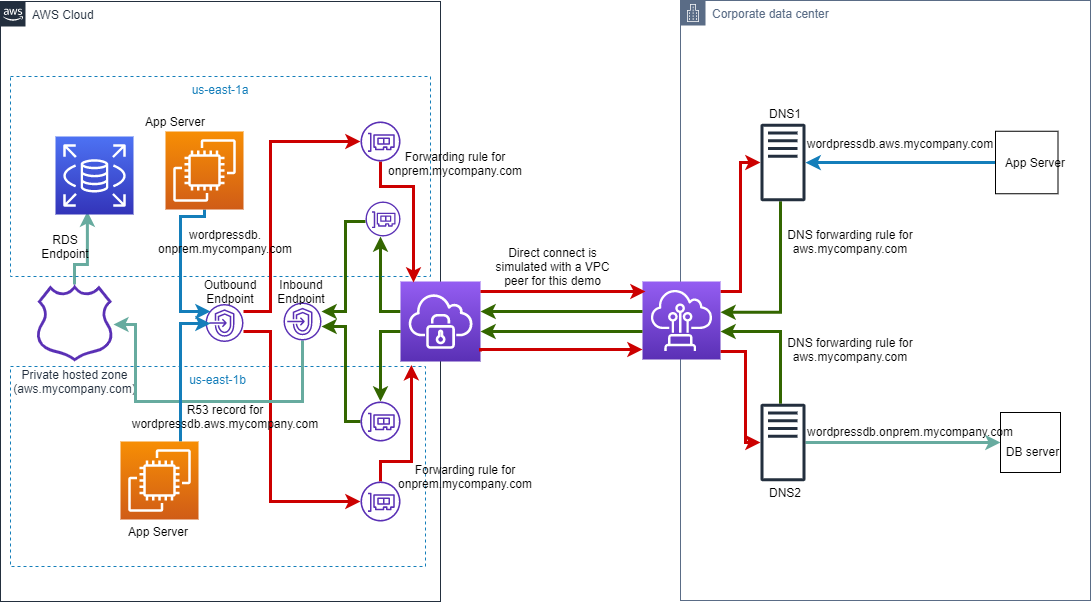

The diagram above was exported from draw.io. Its source (the exported page's mxGraphModel, read from the mxfile embedded in the PNG):
<mxGraphModel dx="926" dy="626" grid="1" gridSize="5" guides="1" tooltips="1" connect="1" arrows="1" fold="1" page="1" pageScale="1" pageWidth="850" pageHeight="1100" math="0" shadow="0">
  <root>
    <mxCell id="0" />
    <mxCell id="1" parent="0" />
    <mxCell id="DIVzYF3PgSTLN47Gyhin-1" value="AWS Cloud" style="points=[[0,0],[0.25,0],[0.5,0],[0.75,0],[1,0],[1,0.25],[1,0.5],[1,0.75],[1,1],[0.75,1],[0.5,1],[0.25,1],[0,1],[0,0.75],[0,0.5],[0,0.25]];outlineConnect=0;gradientColor=none;html=1;whiteSpace=wrap;fontSize=12;fontStyle=0;shape=mxgraph.aws4.group;grIcon=mxgraph.aws4.group_aws_cloud_alt;strokeColor=#232F3E;fillColor=none;verticalAlign=top;align=left;spacingLeft=30;fontColor=#232F3E;dashed=0;" parent="1" vertex="1">
      <mxGeometry x="120" y="40" width="440" height="600" as="geometry" />
    </mxCell>
    <mxCell id="DIVzYF3PgSTLN47Gyhin-3" value="Corporate data center" style="points=[[0,0],[0.25,0],[0.5,0],[0.75,0],[1,0],[1,0.25],[1,0.5],[1,0.75],[1,1],[0.75,1],[0.5,1],[0.25,1],[0,1],[0,0.75],[0,0.5],[0,0.25]];outlineConnect=0;gradientColor=none;html=1;whiteSpace=wrap;fontSize=12;fontStyle=0;shape=mxgraph.aws4.group;grIcon=mxgraph.aws4.group_corporate_data_center;strokeColor=#5A6C86;fillColor=none;verticalAlign=top;align=left;spacingLeft=30;fontColor=#5A6C86;dashed=0;" parent="1" vertex="1">
      <mxGeometry x="800" y="39" width="410" height="600" as="geometry" />
    </mxCell>
    <mxCell id="DIVzYF3PgSTLN47Gyhin-95" style="edgeStyle=orthogonalEdgeStyle;rounded=0;orthogonalLoop=1;jettySize=auto;html=1;strokeColor=#CC0000;strokeWidth=3;" parent="1" source="DIVzYF3PgSTLN47Gyhin-6" target="DIVzYF3PgSTLN47Gyhin-28" edge="1">
      <mxGeometry relative="1" as="geometry">
        <Array as="points">
          <mxPoint x="860" y="330" />
          <mxPoint x="860" y="201" />
        </Array>
      </mxGeometry>
    </mxCell>
    <mxCell id="DIVzYF3PgSTLN47Gyhin-96" style="edgeStyle=orthogonalEdgeStyle;rounded=0;orthogonalLoop=1;jettySize=auto;html=1;strokeColor=#CC0000;strokeWidth=3;" parent="1" source="DIVzYF3PgSTLN47Gyhin-6" target="DIVzYF3PgSTLN47Gyhin-29" edge="1">
      <mxGeometry relative="1" as="geometry">
        <Array as="points">
          <mxPoint x="865" y="390" />
          <mxPoint x="865" y="481" />
        </Array>
      </mxGeometry>
    </mxCell>
    <mxCell id="DIVzYF3PgSTLN47Gyhin-6" value="" style="points=[[0,0,0],[0.25,0,0],[0.5,0,0],[0.75,0,0],[1,0,0],[0,1,0],[0.25,1,0],[0.5,1,0],[0.75,1,0],[1,1,0],[0,0.25,0],[0,0.5,0],[0,0.75,0],[1,0.25,0],[1,0.5,0],[1,0.75,0]];outlineConnect=0;fontColor=#232F3E;gradientColor=#945DF2;gradientDirection=north;fillColor=#5A30B5;strokeColor=#ffffff;dashed=0;verticalLabelPosition=bottom;verticalAlign=top;align=center;html=1;fontSize=12;fontStyle=0;aspect=fixed;shape=mxgraph.aws4.resourceIcon;resIcon=mxgraph.aws4.direct_connect;" parent="1" vertex="1">
      <mxGeometry x="762" y="320" width="78" height="78" as="geometry" />
    </mxCell>
    <mxCell id="DIVzYF3PgSTLN47Gyhin-66" style="edgeStyle=orthogonalEdgeStyle;rounded=0;orthogonalLoop=1;jettySize=auto;html=1;strokeColor=#336600;strokeWidth=3;" parent="1" source="DIVzYF3PgSTLN47Gyhin-7" target="DIVzYF3PgSTLN47Gyhin-23" edge="1">
      <mxGeometry relative="1" as="geometry">
        <Array as="points">
          <mxPoint x="500" y="350" />
        </Array>
      </mxGeometry>
    </mxCell>
    <mxCell id="DIVzYF3PgSTLN47Gyhin-7" value="" style="points=[[0,0,0],[0.25,0,0],[0.5,0,0],[0.75,0,0],[1,0,0],[0,1,0],[0.25,1,0],[0.5,1,0],[0.75,1,0],[1,1,0],[0,0.25,0],[0,0.5,0],[0,0.75,0],[1,0.25,0],[1,0.5,0],[1,0.75,0]];outlineConnect=0;fontColor=#232F3E;gradientColor=#945DF2;gradientDirection=north;fillColor=#5A30B5;strokeColor=#ffffff;dashed=0;verticalLabelPosition=bottom;verticalAlign=top;align=center;html=1;fontSize=12;fontStyle=0;aspect=fixed;shape=mxgraph.aws4.resourceIcon;resIcon=mxgraph.aws4.client_vpn;" parent="1" vertex="1">
      <mxGeometry x="520" y="320" width="80" height="80" as="geometry" />
    </mxCell>
    <mxCell id="DIVzYF3PgSTLN47Gyhin-112" style="edgeStyle=orthogonalEdgeStyle;rounded=0;orthogonalLoop=1;jettySize=auto;html=1;entryX=0.183;entryY=0.675;entryDx=0;entryDy=0;entryPerimeter=0;strokeWidth=3;strokeColor=#67AB9F;" parent="1" source="DIVzYF3PgSTLN47Gyhin-8" target="DIVzYF3PgSTLN47Gyhin-10" edge="1">
      <mxGeometry relative="1" as="geometry" />
    </mxCell>
    <mxCell id="DIVzYF3PgSTLN47Gyhin-8" value="Private hosted zone&lt;br&gt;(aws.mycompany.com)" style="outlineConnect=0;fontColor=#232F3E;gradientColor=none;fillColor=#5A30B5;strokeColor=none;dashed=0;verticalLabelPosition=bottom;verticalAlign=top;align=center;html=1;fontSize=12;fontStyle=0;aspect=fixed;pointerEvents=1;shape=mxgraph.aws4.hosted_zone;" parent="1" vertex="1">
      <mxGeometry x="155" y="323" width="78" height="77" as="geometry" />
    </mxCell>
    <mxCell id="DIVzYF3PgSTLN47Gyhin-10" value="us-east-1a" style="fillColor=none;dashed=1;verticalAlign=top;fontStyle=0;fontColor=#147EBA;strokeColor=#147EBA;" parent="1" vertex="1">
      <mxGeometry x="130" y="115" width="420" height="200" as="geometry" />
    </mxCell>
    <mxCell id="DIVzYF3PgSTLN47Gyhin-11" value="us-east-1b" style="fillColor=none;strokeColor=#147EBA;dashed=1;verticalAlign=top;fontStyle=0;fontColor=#147EBA;" parent="1" vertex="1">
      <mxGeometry x="130" y="405" width="415" height="200" as="geometry" />
    </mxCell>
    <mxCell id="DIVzYF3PgSTLN47Gyhin-85" style="edgeStyle=orthogonalEdgeStyle;rounded=0;orthogonalLoop=1;jettySize=auto;html=1;strokeColor=#CC0000;strokeWidth=3;" parent="1" source="DIVzYF3PgSTLN47Gyhin-19" target="DIVzYF3PgSTLN47Gyhin-22" edge="1">
      <mxGeometry relative="1" as="geometry">
        <Array as="points">
          <mxPoint x="390" y="350" />
          <mxPoint x="390" y="180" />
        </Array>
      </mxGeometry>
    </mxCell>
    <mxCell id="DIVzYF3PgSTLN47Gyhin-86" style="edgeStyle=orthogonalEdgeStyle;rounded=0;orthogonalLoop=1;jettySize=auto;html=1;strokeColor=#CC0000;strokeWidth=3;" parent="1" source="DIVzYF3PgSTLN47Gyhin-19" target="DIVzYF3PgSTLN47Gyhin-24" edge="1">
      <mxGeometry relative="1" as="geometry">
        <Array as="points">
          <mxPoint x="390" y="370" />
          <mxPoint x="390" y="540" />
        </Array>
      </mxGeometry>
    </mxCell>
    <mxCell id="DIVzYF3PgSTLN47Gyhin-19" value="" style="outlineConnect=0;fontColor=#232F3E;gradientColor=none;fillColor=#5A30B5;strokeColor=none;dashed=0;verticalLabelPosition=bottom;verticalAlign=top;align=center;html=1;fontSize=12;fontStyle=0;aspect=fixed;pointerEvents=1;shape=mxgraph.aws4.endpoints;" parent="1" vertex="1">
      <mxGeometry x="325" y="342.5" width="38" height="38" as="geometry" />
    </mxCell>
    <mxCell id="DIVzYF3PgSTLN47Gyhin-110" style="edgeStyle=orthogonalEdgeStyle;rounded=0;orthogonalLoop=1;jettySize=auto;html=1;strokeWidth=3;strokeColor=#67AB9F;" parent="1" source="DIVzYF3PgSTLN47Gyhin-21" target="DIVzYF3PgSTLN47Gyhin-8" edge="1">
      <mxGeometry relative="1" as="geometry">
        <mxPoint x="180" y="330" as="targetPoint" />
        <Array as="points">
          <mxPoint x="422" y="440" />
          <mxPoint x="255" y="440" />
          <mxPoint x="255" y="363" />
        </Array>
      </mxGeometry>
    </mxCell>
    <mxCell id="DIVzYF3PgSTLN47Gyhin-21" value="" style="outlineConnect=0;fontColor=#232F3E;gradientColor=none;fillColor=#5A30B5;strokeColor=none;dashed=0;verticalLabelPosition=bottom;verticalAlign=top;align=center;html=1;fontSize=12;fontStyle=0;aspect=fixed;pointerEvents=1;shape=mxgraph.aws4.endpoints;" parent="1" vertex="1">
      <mxGeometry x="403" y="341" width="38" height="38" as="geometry" />
    </mxCell>
    <mxCell id="DIVzYF3PgSTLN47Gyhin-88" style="edgeStyle=orthogonalEdgeStyle;rounded=0;orthogonalLoop=1;jettySize=auto;html=1;strokeColor=#CC0000;strokeWidth=3;entryX=0.163;entryY=0.013;entryDx=0;entryDy=0;entryPerimeter=0;" parent="1" source="DIVzYF3PgSTLN47Gyhin-22" target="DIVzYF3PgSTLN47Gyhin-7" edge="1">
      <mxGeometry relative="1" as="geometry">
        <Array as="points">
          <mxPoint x="500" y="225" />
          <mxPoint x="533" y="225" />
        </Array>
      </mxGeometry>
    </mxCell>
    <mxCell id="DIVzYF3PgSTLN47Gyhin-22" value="" style="outlineConnect=0;fontColor=#232F3E;gradientColor=none;fillColor=#5A30B5;strokeColor=none;dashed=0;verticalLabelPosition=bottom;verticalAlign=top;align=center;html=1;fontSize=12;fontStyle=0;aspect=fixed;pointerEvents=1;shape=mxgraph.aws4.elastic_network_interface;" parent="1" vertex="1">
      <mxGeometry x="480" y="160" width="40" height="40" as="geometry" />
    </mxCell>
    <mxCell id="DIVzYF3PgSTLN47Gyhin-67" style="edgeStyle=orthogonalEdgeStyle;rounded=0;orthogonalLoop=1;jettySize=auto;html=1;strokeColor=#336600;strokeWidth=3;" parent="1" source="DIVzYF3PgSTLN47Gyhin-23" target="DIVzYF3PgSTLN47Gyhin-21" edge="1">
      <mxGeometry relative="1" as="geometry">
        <Array as="points">
          <mxPoint x="465" y="260" />
          <mxPoint x="465" y="350" />
        </Array>
      </mxGeometry>
    </mxCell>
    <mxCell id="DIVzYF3PgSTLN47Gyhin-23" value="" style="outlineConnect=0;fontColor=#232F3E;gradientColor=none;fillColor=#5A30B5;strokeColor=none;dashed=0;verticalLabelPosition=bottom;verticalAlign=top;align=center;html=1;fontSize=12;fontStyle=0;aspect=fixed;pointerEvents=1;shape=mxgraph.aws4.elastic_network_interface;" parent="1" vertex="1">
      <mxGeometry x="485" y="240" width="35" height="35" as="geometry" />
    </mxCell>
    <mxCell id="DIVzYF3PgSTLN47Gyhin-91" style="edgeStyle=orthogonalEdgeStyle;rounded=0;orthogonalLoop=1;jettySize=auto;html=1;entryX=0.966;entryY=-0.007;entryDx=0;entryDy=0;entryPerimeter=0;strokeColor=#CC0000;strokeWidth=3;" parent="1" source="DIVzYF3PgSTLN47Gyhin-24" target="DIVzYF3PgSTLN47Gyhin-11" edge="1">
      <mxGeometry relative="1" as="geometry" />
    </mxCell>
    <mxCell id="DIVzYF3PgSTLN47Gyhin-24" value="" style="outlineConnect=0;fontColor=#232F3E;gradientColor=none;fillColor=#5A30B5;strokeColor=none;dashed=0;verticalLabelPosition=bottom;verticalAlign=top;align=center;html=1;fontSize=12;fontStyle=0;aspect=fixed;pointerEvents=1;shape=mxgraph.aws4.elastic_network_interface;" parent="1" vertex="1">
      <mxGeometry x="480" y="520" width="40" height="40" as="geometry" />
    </mxCell>
    <mxCell id="DIVzYF3PgSTLN47Gyhin-68" style="edgeStyle=orthogonalEdgeStyle;rounded=0;orthogonalLoop=1;jettySize=auto;html=1;strokeColor=#336600;strokeWidth=3;" parent="1" source="DIVzYF3PgSTLN47Gyhin-25" target="DIVzYF3PgSTLN47Gyhin-21" edge="1">
      <mxGeometry relative="1" as="geometry">
        <Array as="points">
          <mxPoint x="465" y="460" />
          <mxPoint x="465" y="365" />
        </Array>
      </mxGeometry>
    </mxCell>
    <mxCell id="DIVzYF3PgSTLN47Gyhin-25" value="" style="outlineConnect=0;fontColor=#232F3E;gradientColor=none;fillColor=#5A30B5;strokeColor=none;dashed=0;verticalLabelPosition=bottom;verticalAlign=top;align=center;html=1;fontSize=12;fontStyle=0;aspect=fixed;pointerEvents=1;shape=mxgraph.aws4.elastic_network_interface;" parent="1" vertex="1">
      <mxGeometry x="480" y="440" width="40" height="40" as="geometry" />
    </mxCell>
    <mxCell id="DIVzYF3PgSTLN47Gyhin-83" style="edgeStyle=orthogonalEdgeStyle;rounded=0;orthogonalLoop=1;jettySize=auto;html=1;strokeWidth=3;fillColor=#f8cecc;strokeColor=#147EBA;" parent="1" source="DIVzYF3PgSTLN47Gyhin-26" edge="1">
      <mxGeometry relative="1" as="geometry">
        <mxPoint x="330" y="350" as="targetPoint" />
        <Array as="points">
          <mxPoint x="324" y="255" />
          <mxPoint x="300" y="255" />
          <mxPoint x="300" y="350" />
        </Array>
      </mxGeometry>
    </mxCell>
    <mxCell id="DIVzYF3PgSTLN47Gyhin-26" value="" style="points=[[0,0,0],[0.25,0,0],[0.5,0,0],[0.75,0,0],[1,0,0],[0,1,0],[0.25,1,0],[0.5,1,0],[0.75,1,0],[1,1,0],[0,0.25,0],[0,0.5,0],[0,0.75,0],[1,0.25,0],[1,0.5,0],[1,0.75,0]];outlineConnect=0;fontColor=#232F3E;gradientColor=#F78E04;gradientDirection=north;fillColor=#D05C17;strokeColor=#ffffff;dashed=0;verticalLabelPosition=bottom;verticalAlign=top;align=center;html=1;fontSize=12;fontStyle=0;aspect=fixed;shape=mxgraph.aws4.resourceIcon;resIcon=mxgraph.aws4.ec2;" parent="1" vertex="1">
      <mxGeometry x="285" y="170" width="78" height="78" as="geometry" />
    </mxCell>
    <mxCell id="DIVzYF3PgSTLN47Gyhin-84" style="edgeStyle=orthogonalEdgeStyle;rounded=0;orthogonalLoop=1;jettySize=auto;html=1;strokeWidth=3;strokeColor=#147EBA;" parent="1" source="DIVzYF3PgSTLN47Gyhin-27" edge="1">
      <mxGeometry relative="1" as="geometry">
        <mxPoint x="330" y="362" as="targetPoint" />
        <Array as="points">
          <mxPoint x="300" y="362" />
        </Array>
      </mxGeometry>
    </mxCell>
    <mxCell id="DIVzYF3PgSTLN47Gyhin-27" value="" style="points=[[0,0,0],[0.25,0,0],[0.5,0,0],[0.75,0,0],[1,0,0],[0,1,0],[0.25,1,0],[0.5,1,0],[0.75,1,0],[1,1,0],[0,0.25,0],[0,0.5,0],[0,0.75,0],[1,0.25,0],[1,0.5,0],[1,0.75,0]];outlineConnect=0;fontColor=#232F3E;gradientColor=#F78E04;gradientDirection=north;fillColor=#D05C17;strokeColor=#ffffff;dashed=0;verticalLabelPosition=bottom;verticalAlign=top;align=center;html=1;fontSize=12;fontStyle=0;aspect=fixed;shape=mxgraph.aws4.resourceIcon;resIcon=mxgraph.aws4.ec2;" parent="1" vertex="1">
      <mxGeometry x="240" y="480" width="78" height="78" as="geometry" />
    </mxCell>
    <mxCell id="DIVzYF3PgSTLN47Gyhin-78" style="edgeStyle=orthogonalEdgeStyle;rounded=0;orthogonalLoop=1;jettySize=auto;html=1;entryX=1;entryY=0.395;entryDx=0;entryDy=0;entryPerimeter=0;strokeColor=#336600;strokeWidth=3;" parent="1" source="DIVzYF3PgSTLN47Gyhin-28" target="DIVzYF3PgSTLN47Gyhin-6" edge="1">
      <mxGeometry relative="1" as="geometry">
        <Array as="points">
          <mxPoint x="900" y="351" />
        </Array>
      </mxGeometry>
    </mxCell>
    <mxCell id="DIVzYF3PgSTLN47Gyhin-28" value="" style="outlineConnect=0;fontColor=#232F3E;gradientColor=none;fillColor=#232F3E;strokeColor=none;dashed=0;verticalLabelPosition=bottom;verticalAlign=top;align=center;html=1;fontSize=12;fontStyle=0;aspect=fixed;pointerEvents=1;shape=mxgraph.aws4.traditional_server;" parent="1" vertex="1">
      <mxGeometry x="880" y="162" width="45" height="78" as="geometry" />
    </mxCell>
    <mxCell id="DIVzYF3PgSTLN47Gyhin-76" style="edgeStyle=orthogonalEdgeStyle;rounded=0;orthogonalLoop=1;jettySize=auto;html=1;entryX=1;entryY=0.641;entryDx=0;entryDy=0;entryPerimeter=0;strokeColor=#336600;strokeWidth=3;" parent="1" source="DIVzYF3PgSTLN47Gyhin-29" target="DIVzYF3PgSTLN47Gyhin-6" edge="1">
      <mxGeometry relative="1" as="geometry">
        <Array as="points">
          <mxPoint x="900" y="370" />
        </Array>
      </mxGeometry>
    </mxCell>
    <mxCell id="DIVzYF3PgSTLN47Gyhin-106" style="edgeStyle=orthogonalEdgeStyle;rounded=0;orthogonalLoop=1;jettySize=auto;html=1;entryX=0;entryY=0.5;entryDx=0;entryDy=0;strokeWidth=3;strokeColor=#67AB9F;" parent="1" source="DIVzYF3PgSTLN47Gyhin-29" target="DIVzYF3PgSTLN47Gyhin-40" edge="1">
      <mxGeometry relative="1" as="geometry" />
    </mxCell>
    <mxCell id="DIVzYF3PgSTLN47Gyhin-29" value="" style="outlineConnect=0;fontColor=#232F3E;gradientColor=none;fillColor=#232F3E;strokeColor=none;dashed=0;verticalLabelPosition=bottom;verticalAlign=top;align=center;html=1;fontSize=12;fontStyle=0;aspect=fixed;pointerEvents=1;shape=mxgraph.aws4.traditional_server;" parent="1" vertex="1">
      <mxGeometry x="880" y="442" width="45" height="78" as="geometry" />
    </mxCell>
    <mxCell id="DIVzYF3PgSTLN47Gyhin-36" value="DNS1" style="text;html=1;strokeColor=none;fillColor=none;align=center;verticalAlign=middle;whiteSpace=wrap;rounded=0;" parent="1" vertex="1">
      <mxGeometry x="885" y="142" width="40" height="20" as="geometry" />
    </mxCell>
    <mxCell id="DIVzYF3PgSTLN47Gyhin-37" value="DNS2" style="text;html=1;strokeColor=none;fillColor=none;align=center;verticalAlign=middle;whiteSpace=wrap;rounded=0;" parent="1" vertex="1">
      <mxGeometry x="880" y="521" width="50" height="20" as="geometry" />
    </mxCell>
    <mxCell id="DIVzYF3PgSTLN47Gyhin-104" style="edgeStyle=orthogonalEdgeStyle;rounded=0;orthogonalLoop=1;jettySize=auto;html=1;strokeWidth=3;exitX=0;exitY=0.5;exitDx=0;exitDy=0;strokeColor=#147EBA;" parent="1" source="DIVzYF3PgSTLN47Gyhin-39" target="DIVzYF3PgSTLN47Gyhin-28" edge="1">
      <mxGeometry relative="1" as="geometry" />
    </mxCell>
    <mxCell id="DIVzYF3PgSTLN47Gyhin-39" value="" style="whiteSpace=wrap;html=1;aspect=fixed;" parent="1" vertex="1">
      <mxGeometry x="1115" y="169.75" width="62.5" height="62.5" as="geometry" />
    </mxCell>
    <mxCell id="DIVzYF3PgSTLN47Gyhin-40" value="" style="whiteSpace=wrap;html=1;aspect=fixed;" parent="1" vertex="1">
      <mxGeometry x="1120" y="451" width="60" height="60" as="geometry" />
    </mxCell>
    <mxCell id="DIVzYF3PgSTLN47Gyhin-41" value="App Server" style="text;html=1;strokeColor=none;fillColor=none;align=center;verticalAlign=middle;whiteSpace=wrap;rounded=0;" parent="1" vertex="1">
      <mxGeometry x="1120" y="191" width="70" height="20" as="geometry" />
    </mxCell>
    <mxCell id="DIVzYF3PgSTLN47Gyhin-43" value="DB server" style="text;html=1;strokeColor=none;fillColor=none;align=center;verticalAlign=middle;whiteSpace=wrap;rounded=0;" parent="1" vertex="1">
      <mxGeometry x="1120" y="480" width="65" height="20" as="geometry" />
    </mxCell>
    <mxCell id="DIVzYF3PgSTLN47Gyhin-44" value="App Server" style="text;html=1;strokeColor=none;fillColor=none;align=center;verticalAlign=middle;whiteSpace=wrap;rounded=0;" parent="1" vertex="1">
      <mxGeometry x="255" y="150" width="80" height="20" as="geometry" />
    </mxCell>
    <mxCell id="DIVzYF3PgSTLN47Gyhin-45" value="App Server" style="text;html=1;strokeColor=none;fillColor=none;align=center;verticalAlign=middle;whiteSpace=wrap;rounded=0;" parent="1" vertex="1">
      <mxGeometry x="238" y="560" width="80" height="20" as="geometry" />
    </mxCell>
    <mxCell id="DIVzYF3PgSTLN47Gyhin-59" style="edgeStyle=orthogonalEdgeStyle;rounded=0;orthogonalLoop=1;jettySize=auto;html=1;entryX=1;entryY=0.25;entryDx=0;entryDy=0;entryPerimeter=0;strokeWidth=3;fillColor=#d5e8d4;strokeColor=#336600;exitX=0;exitY=0.25;exitDx=0;exitDy=0;exitPerimeter=0;" parent="1" edge="1">
      <mxGeometry relative="1" as="geometry">
        <mxPoint x="762" y="370" as="sourcePoint" />
        <mxPoint x="600" y="370" as="targetPoint" />
        <Array as="points">
          <mxPoint x="635" y="370" />
          <mxPoint x="635" y="370" />
        </Array>
      </mxGeometry>
    </mxCell>
    <mxCell id="DIVzYF3PgSTLN47Gyhin-69" value="Inbound Endpoint" style="text;html=1;strokeColor=none;fillColor=none;align=center;verticalAlign=middle;whiteSpace=wrap;rounded=0;" parent="1" vertex="1">
      <mxGeometry x="401" y="320" width="40" height="20" as="geometry" />
    </mxCell>
    <mxCell id="DIVzYF3PgSTLN47Gyhin-71" value="Outbound Endpoint" style="text;html=1;strokeColor=none;fillColor=none;align=center;verticalAlign=middle;whiteSpace=wrap;rounded=0;" parent="1" vertex="1">
      <mxGeometry x="330" y="320" width="40" height="20" as="geometry" />
    </mxCell>
    <mxCell id="DIVzYF3PgSTLN47Gyhin-73" style="edgeStyle=orthogonalEdgeStyle;rounded=0;orthogonalLoop=1;jettySize=auto;html=1;entryX=1;entryY=0.25;entryDx=0;entryDy=0;entryPerimeter=0;strokeWidth=3;fillColor=#d5e8d4;strokeColor=#336600;exitX=0;exitY=0.25;exitDx=0;exitDy=0;exitPerimeter=0;" parent="1" edge="1">
      <mxGeometry relative="1" as="geometry">
        <mxPoint x="762" y="350" as="sourcePoint" />
        <mxPoint x="600" y="350" as="targetPoint" />
        <Array as="points">
          <mxPoint x="635" y="350" />
          <mxPoint x="635" y="350" />
        </Array>
      </mxGeometry>
    </mxCell>
    <mxCell id="DIVzYF3PgSTLN47Gyhin-65" style="edgeStyle=orthogonalEdgeStyle;rounded=0;orthogonalLoop=1;jettySize=auto;html=1;strokeColor=#336600;strokeWidth=3;" parent="1" target="DIVzYF3PgSTLN47Gyhin-25" edge="1">
      <mxGeometry relative="1" as="geometry">
        <mxPoint x="520" y="370" as="sourcePoint" />
        <Array as="points">
          <mxPoint x="520" y="370" />
          <mxPoint x="500" y="370" />
        </Array>
      </mxGeometry>
    </mxCell>
    <mxCell id="DIVzYF3PgSTLN47Gyhin-92" style="edgeStyle=orthogonalEdgeStyle;rounded=0;orthogonalLoop=1;jettySize=auto;html=1;strokeColor=#CC0000;strokeWidth=3;" parent="1" source="DIVzYF3PgSTLN47Gyhin-7" edge="1">
      <mxGeometry relative="1" as="geometry">
        <mxPoint x="685" y="200" as="sourcePoint" />
        <mxPoint x="765" y="330" as="targetPoint" />
        <Array as="points">
          <mxPoint x="625" y="330" />
          <mxPoint x="625" y="330" />
        </Array>
      </mxGeometry>
    </mxCell>
    <mxCell id="DIVzYF3PgSTLN47Gyhin-94" style="edgeStyle=orthogonalEdgeStyle;rounded=0;orthogonalLoop=1;jettySize=auto;html=1;strokeColor=#CC0000;strokeWidth=3;" parent="1" target="DIVzYF3PgSTLN47Gyhin-6" edge="1">
      <mxGeometry relative="1" as="geometry">
        <mxPoint x="600" y="390" as="sourcePoint" />
        <mxPoint x="750" y="390" as="targetPoint" />
        <Array as="points">
          <mxPoint x="600" y="388" />
        </Array>
      </mxGeometry>
    </mxCell>
    <mxCell id="DIVzYF3PgSTLN47Gyhin-97" value="Forwarding rule for onprem.mycompany.com" style="text;html=1;strokeColor=none;fillColor=none;align=center;verticalAlign=middle;whiteSpace=wrap;rounded=0;" parent="1" vertex="1">
      <mxGeometry x="555" y="192" width="40" height="20" as="geometry" />
    </mxCell>
    <mxCell id="DIVzYF3PgSTLN47Gyhin-98" value="Forwarding rule for onprem.mycompany.com" style="text;html=1;strokeColor=none;fillColor=none;align=center;verticalAlign=middle;whiteSpace=wrap;rounded=0;" parent="1" vertex="1">
      <mxGeometry x="565" y="505" width="40" height="20" as="geometry" />
    </mxCell>
    <mxCell id="DIVzYF3PgSTLN47Gyhin-100" value="Direct connect is simulated with a VPC peer for this demo" style="text;html=1;strokeColor=none;fillColor=none;align=center;verticalAlign=middle;whiteSpace=wrap;rounded=0;" parent="1" vertex="1">
      <mxGeometry x="610" y="295" width="125" height="20" as="geometry" />
    </mxCell>
    <mxCell id="DIVzYF3PgSTLN47Gyhin-101" value="DNS forwarding rule for aws.mycompany.com" style="text;html=1;strokeColor=none;fillColor=none;align=center;verticalAlign=middle;whiteSpace=wrap;rounded=0;" parent="1" vertex="1">
      <mxGeometry x="900" y="270" width="140" height="20" as="geometry" />
    </mxCell>
    <mxCell id="DIVzYF3PgSTLN47Gyhin-102" value="DNS forwarding rule for aws.mycompany.com" style="text;html=1;strokeColor=none;fillColor=none;align=center;verticalAlign=middle;whiteSpace=wrap;rounded=0;" parent="1" vertex="1">
      <mxGeometry x="900" y="378" width="140" height="20" as="geometry" />
    </mxCell>
    <mxCell id="DIVzYF3PgSTLN47Gyhin-107" value="" style="points=[[0,0,0],[0.25,0,0],[0.5,0,0],[0.75,0,0],[1,0,0],[0,1,0],[0.25,1,0],[0.5,1,0],[0.75,1,0],[1,1,0],[0,0.25,0],[0,0.5,0],[0,0.75,0],[1,0.25,0],[1,0.5,0],[1,0.75,0]];outlineConnect=0;fontColor=#232F3E;gradientColor=#4D72F3;gradientDirection=north;fillColor=#3334B9;strokeColor=#ffffff;dashed=0;verticalLabelPosition=bottom;verticalAlign=top;align=center;html=1;fontSize=12;fontStyle=0;aspect=fixed;shape=mxgraph.aws4.resourceIcon;resIcon=mxgraph.aws4.rds;" parent="1" vertex="1">
      <mxGeometry x="175" y="175" width="78" height="78" as="geometry" />
    </mxCell>
    <mxCell id="DIVzYF3PgSTLN47Gyhin-116" value="wordpressdb.aws.mycompany.com" style="text;html=1;strokeColor=none;fillColor=none;align=center;verticalAlign=middle;whiteSpace=wrap;rounded=0;" parent="1" vertex="1">
      <mxGeometry x="1000" y="172" width="40" height="20" as="geometry" />
    </mxCell>
    <mxCell id="DIVzYF3PgSTLN47Gyhin-117" value="wordpressdb.onprem.mycompany.com" style="text;html=1;strokeColor=none;fillColor=none;align=center;verticalAlign=middle;whiteSpace=wrap;rounded=0;" parent="1" vertex="1">
      <mxGeometry x="1010" y="460" width="40" height="20" as="geometry" />
    </mxCell>
    <mxCell id="DIVzYF3PgSTLN47Gyhin-119" value="R53 record for wordpressdb.aws.mycompany.com" style="text;html=1;strokeColor=none;fillColor=none;align=center;verticalAlign=middle;whiteSpace=wrap;rounded=0;" parent="1" vertex="1">
      <mxGeometry x="325" y="445" width="40" height="20" as="geometry" />
    </mxCell>
    <mxCell id="DIVzYF3PgSTLN47Gyhin-120" value="RDS Endpoint" style="text;html=1;strokeColor=none;fillColor=none;align=center;verticalAlign=middle;whiteSpace=wrap;rounded=0;" parent="1" vertex="1">
      <mxGeometry x="165" y="275" width="40" height="20" as="geometry" />
    </mxCell>
    <mxCell id="DIVzYF3PgSTLN47Gyhin-122" value="wordpressdb.&lt;br&gt;onprem.mycompany.com" style="text;html=1;strokeColor=none;fillColor=none;align=center;verticalAlign=middle;whiteSpace=wrap;rounded=0;" parent="1" vertex="1">
      <mxGeometry x="325" y="270" width="40" height="20" as="geometry" />
    </mxCell>
  </root>
</mxGraphModel>